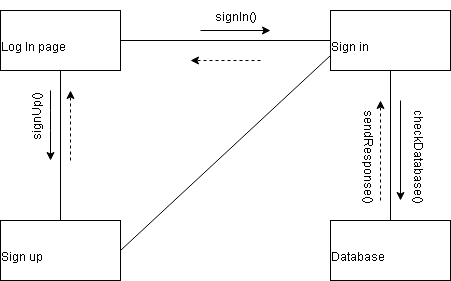

The diagram above was exported from draw.io. Its source (the exported page's mxGraphModel, read from the mxfile embedded in the PNG):
<mxGraphModel dx="786" dy="534" grid="1" gridSize="10" guides="1" tooltips="1" connect="1" arrows="1" fold="1" page="1" pageScale="1" pageWidth="850" pageHeight="1100" math="0" shadow="0">
  <root>
    <mxCell id="0" />
    <mxCell id="1" parent="0" />
    <mxCell id="K_kuBp99-WP6WbDayHqM-1" value="Log In page" style="rounded=0;whiteSpace=wrap;html=1;" vertex="1" parent="1">
      <mxGeometry x="100" y="110" width="120" height="60" as="geometry" />
    </mxCell>
    <mxCell id="K_kuBp99-WP6WbDayHqM-2" value="Sign in" style="rounded=0;whiteSpace=wrap;html=1;" vertex="1" parent="1">
      <mxGeometry x="430" y="110" width="120" height="60" as="geometry" />
    </mxCell>
    <mxCell id="K_kuBp99-WP6WbDayHqM-3" value="Database" style="rounded=0;whiteSpace=wrap;html=1;" vertex="1" parent="1">
      <mxGeometry x="430" y="320" width="120" height="60" as="geometry" />
    </mxCell>
    <mxCell id="K_kuBp99-WP6WbDayHqM-4" value="Sign up" style="rounded=0;whiteSpace=wrap;html=1;" vertex="1" parent="1">
      <mxGeometry x="100" y="320" width="120" height="60" as="geometry" />
    </mxCell>
    <mxCell id="K_kuBp99-WP6WbDayHqM-6" value="" style="endArrow=none;html=1;exitX=1;exitY=0.5;exitDx=0;exitDy=0;entryX=0;entryY=0.75;entryDx=0;entryDy=0;" edge="1" parent="1" source="K_kuBp99-WP6WbDayHqM-4" target="K_kuBp99-WP6WbDayHqM-2">
      <mxGeometry width="50" height="50" relative="1" as="geometry">
        <mxPoint x="300" y="340" as="sourcePoint" />
        <mxPoint x="350" y="290" as="targetPoint" />
      </mxGeometry>
    </mxCell>
    <mxCell id="K_kuBp99-WP6WbDayHqM-7" value="" style="endArrow=none;html=1;entryX=0.5;entryY=1;entryDx=0;entryDy=0;exitX=0.5;exitY=0;exitDx=0;exitDy=0;" edge="1" parent="1" source="K_kuBp99-WP6WbDayHqM-3" target="K_kuBp99-WP6WbDayHqM-2">
      <mxGeometry width="50" height="50" relative="1" as="geometry">
        <mxPoint x="465" y="240" as="sourcePoint" />
        <mxPoint x="515" y="190" as="targetPoint" />
      </mxGeometry>
    </mxCell>
    <mxCell id="K_kuBp99-WP6WbDayHqM-8" value="" style="endArrow=none;html=1;entryX=0.5;entryY=1;entryDx=0;entryDy=0;exitX=0.5;exitY=0;exitDx=0;exitDy=0;" edge="1" parent="1" source="K_kuBp99-WP6WbDayHqM-4" target="K_kuBp99-WP6WbDayHqM-1">
      <mxGeometry width="50" height="50" relative="1" as="geometry">
        <mxPoint x="160" y="240" as="sourcePoint" />
        <mxPoint x="210" y="190" as="targetPoint" />
      </mxGeometry>
    </mxCell>
    <mxCell id="K_kuBp99-WP6WbDayHqM-9" value="" style="endArrow=none;html=1;exitX=1;exitY=0.5;exitDx=0;exitDy=0;" edge="1" parent="1" source="K_kuBp99-WP6WbDayHqM-1" target="K_kuBp99-WP6WbDayHqM-2">
      <mxGeometry width="50" height="50" relative="1" as="geometry">
        <mxPoint x="290" y="150" as="sourcePoint" />
        <mxPoint x="340" y="100" as="targetPoint" />
      </mxGeometry>
    </mxCell>
    <mxCell id="K_kuBp99-WP6WbDayHqM-10" value="signIn()" style="text;html=1;align=center;verticalAlign=middle;resizable=0;points=[];autosize=1;" vertex="1" parent="1">
      <mxGeometry x="285" y="100" width="60" height="20" as="geometry" />
    </mxCell>
    <mxCell id="K_kuBp99-WP6WbDayHqM-11" value="signUp()" style="text;html=1;align=center;verticalAlign=middle;resizable=0;points=[];autosize=1;rotation=270;" vertex="1" parent="1">
      <mxGeometry x="100" y="230" width="60" height="20" as="geometry" />
    </mxCell>
    <mxCell id="K_kuBp99-WP6WbDayHqM-12" value="" style="endArrow=classic;html=1;" edge="1" parent="1">
      <mxGeometry width="50" height="50" relative="1" as="geometry">
        <mxPoint x="300" y="130" as="sourcePoint" />
        <mxPoint x="370" y="130" as="targetPoint" />
        <Array as="points" />
      </mxGeometry>
    </mxCell>
    <mxCell id="K_kuBp99-WP6WbDayHqM-13" value="" style="endArrow=classic;html=1;" edge="1" parent="1">
      <mxGeometry width="50" height="50" relative="1" as="geometry">
        <mxPoint x="150" y="190" as="sourcePoint" />
        <mxPoint x="150" y="260" as="targetPoint" />
        <Array as="points">
          <mxPoint x="150" y="220" />
        </Array>
      </mxGeometry>
    </mxCell>
    <mxCell id="K_kuBp99-WP6WbDayHqM-14" value="" style="endArrow=classic;html=1;dashed=1;" edge="1" parent="1">
      <mxGeometry width="50" height="50" relative="1" as="geometry">
        <mxPoint x="480" y="300" as="sourcePoint" />
        <mxPoint x="480" y="200" as="targetPoint" />
      </mxGeometry>
    </mxCell>
    <mxCell id="K_kuBp99-WP6WbDayHqM-15" value="" style="endArrow=classic;html=1;" edge="1" parent="1">
      <mxGeometry width="50" height="50" relative="1" as="geometry">
        <mxPoint x="500" y="200" as="sourcePoint" />
        <mxPoint x="500" y="300" as="targetPoint" />
      </mxGeometry>
    </mxCell>
    <mxCell id="K_kuBp99-WP6WbDayHqM-16" value="checkDatabase()" style="text;html=1;align=center;verticalAlign=middle;resizable=0;points=[];autosize=1;rotation=90;" vertex="1" parent="1">
      <mxGeometry x="470" y="200" width="110" height="20" as="geometry" />
    </mxCell>
    <mxCell id="K_kuBp99-WP6WbDayHqM-17" value="sendResponse()" style="text;html=1;align=center;verticalAlign=middle;resizable=0;points=[];autosize=1;rotation=90;" vertex="1" parent="1">
      <mxGeometry x="420" y="200" width="110" height="20" as="geometry" />
    </mxCell>
    <mxCell id="K_kuBp99-WP6WbDayHqM-25" value="" style="endArrow=classic;html=1;dashed=1;" edge="1" parent="1">
      <mxGeometry width="50" height="50" relative="1" as="geometry">
        <mxPoint x="360" y="160" as="sourcePoint" />
        <mxPoint x="290" y="160" as="targetPoint" />
      </mxGeometry>
    </mxCell>
    <mxCell id="K_kuBp99-WP6WbDayHqM-26" value="" style="endArrow=classic;html=1;dashed=1;" edge="1" parent="1">
      <mxGeometry width="50" height="50" relative="1" as="geometry">
        <mxPoint x="170" y="260" as="sourcePoint" />
        <mxPoint x="170" y="190" as="targetPoint" />
      </mxGeometry>
    </mxCell>
  </root>
</mxGraphModel>